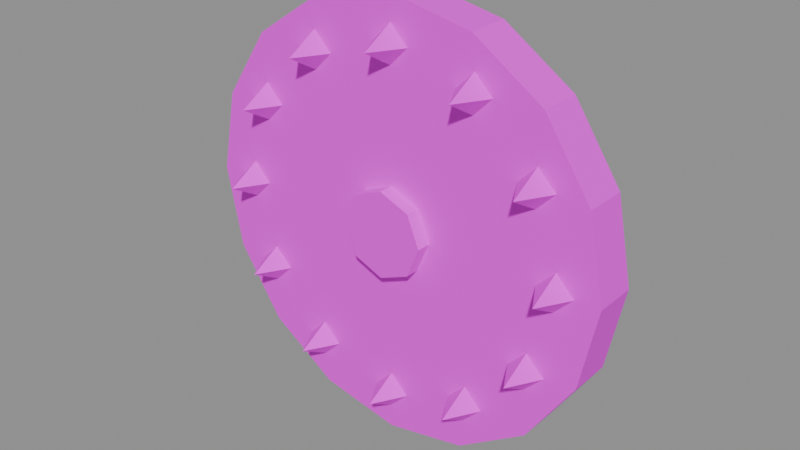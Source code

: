 # Source: mdl_legado_rotor.blend  (saved by Blender 5.3.31; exported with 4.5.12 LTS)
import bpy
from mathutils import Matrix  # noqa: F401  (used for matrix-valued properties, if any)

bpy.ops.wm.read_factory_settings(use_empty=True)
scene = bpy.context.scene
scene.name = 'Scene'

# ---- images (referenced by path relative to the original .blend; pixels are not part of the script)
import os
ASSET_DIR = os.environ.get("B2B_ASSET_DIR", "")  # directory of the original .blend (textures are referenced by path, not embedded)
HERE = os.path.dirname(os.path.abspath(__file__))  # packed textures are extracted next to this script under _unpacked/

def load_image(name, relpath, width, height, colorspace="sRGB"):
    """Load a texture the original file referenced (path relative to the .blend, or extracted next to this script)."""
    p = next((c for c in (os.path.join(HERE, relpath), os.path.join(ASSET_DIR, relpath)) if relpath and os.path.exists(c)), "")
    if p:
        img = bpy.data.images.load(p, check_existing=True)
        img.name = name
    else:  # same state as the original file: an image datablock whose file is absent (Cycles renders it pink)
        img = bpy.data.images.new(name, width, height)
        img.source = "FILE"
        img.filepath = "//" + (relpath or name)
    img.colorspace_settings.name = colorspace
    return img
img_tex_paleta = load_image('tex_paleta', 'tex_paleta.png', 1024, 1024, 'sRGB')

# ---- materials (node trees are filled in below, after node groups)
mat_mat_paleta = bpy.data.materials.new('mat_paleta')

# ---- material node trees
mat_mat_paleta.use_nodes = True; mat_mat_paleta.node_tree.nodes.clear()
_N = mat_mat_paleta.node_tree.nodes; _L = mat_mat_paleta.node_tree.links
n0 = _N.new('ShaderNodeBsdfPrincipled'); n0.name = 'Principled BSDF'; n0.location = (-200, 100)
n0.inputs[2].default_value = 0.8
n0.inputs[10].default_value = 0.005
n1 = _N.new('ShaderNodeOutputMaterial'); n1.name = 'Material Output'; n1.location = (200, 100)
n2 = _N.new('ShaderNodeTexImage'); n2.name = 'Image Texture'; n2.location = (0, 0)
n2.image = img_tex_paleta
n2.interpolation = 'Closest'
_L.new(n0.outputs[0], n1.inputs[0])
_L.new(n2.outputs[0], n0.inputs[0])
n1.is_active_output = True

# ---- meshes
me_cylinder = bpy.data.meshes.new('Cylinder')
me_cylinder.from_pydata([(0.0, 0.06, 1.3), (0.0, -0.06, 1.3), (0.2296, 0.06, 1.254), (0.2296, -0.06, 1.254), (0.4243, 0.06, 1.124), (0.4243, -0.06, 1.124), (0.5543, 0.06, 0.9296), (0.5543, -0.06, 0.9296), (0.6, 0.06, 0.7), (0.6, -0.06, 0.7), (0.5543, 0.06, 0.4704), (0.5543, -0.06, 0.4704), (0.4243, 0.06, 0.2757), (0.4243, -0.06, 0.2757), (0.2296, 0.06, 0.1457), (0.2296, -0.06, 0.1457), (0.0, 0.06, 0.1), (0.0, -0.06, 0.1), (-0.2296, 0.06, 0.1457), (-0.2296, -0.06, 0.1457), (-0.4243, 0.06, 0.2757), (-0.4243, -0.06, 0.2757), (-0.5543, 0.06, 0.4704), (-0.5543, -0.06, 0.4704), (-0.6, 0.06, 0.7), (-0.6, -0.06, 0.7), (-0.5543, 0.06, 0.9296), (-0.5543, -0.06, 0.9296), (-0.4243, 0.06, 1.124), (-0.4243, -0.06, 1.124), (-0.2296, 0.06, 1.254), (-0.2296, -0.06, 1.254), (0.0, 0.1, 0.82), (0.0, -0.1, 0.82), (0.08485, 0.1, 0.7849), (0.08485, -0.1, 0.7849), (0.12, 0.1, 0.7), (0.12, -0.1, 0.7), (0.08485, 0.1, 0.6151), (0.08485, -0.1, 0.6151), (0.0, 0.1, 0.58), (0.0, -0.1, 0.58), (-0.08485, 0.1, 0.6151), (-0.08485, -0.1, 0.6151), (-0.12, 0.1, 0.7), (-0.12, -0.1, 0.7), (-0.08485, 0.1, 0.7849), (-0.08485, -0.1, 0.7849), (0.48, -0.01, 0.78), (0.56, -0.01, 0.7), (0.48, -0.01, 0.62), (0.4, -0.01, 0.7), (0.48, -0.15, 0.7), (0.4157, -0.01, 1.02), (0.4957, -0.01, 0.94), (0.4157, -0.01, 0.86), (0.3357, -0.01, 0.94), (0.4157, -0.15, 0.94), (0.24, -0.01, 1.196), (0.32, -0.01, 1.116), (0.24, -0.01, 1.036), (0.16, -0.01, 1.116), (0.24, -0.15, 1.116), (2.939e-17, -0.01, 1.26), (0.08, -0.01, 1.18), (2.939e-17, -0.01, 1.1), (-0.08, -0.01, 1.18), (2.939e-17, -0.15, 1.18), (-0.24, -0.01, 1.196), (-0.16, -0.01, 1.116), (-0.24, -0.01, 1.036), (-0.32, -0.01, 1.116), (-0.24, -0.15, 1.116), (-0.4157, -0.01, 1.02), (-0.3357, -0.01, 0.94), (-0.4157, -0.01, 0.86), (-0.4957, -0.01, 0.94), (-0.4157, -0.15, 0.94), (-0.48, -0.01, 0.78), (-0.4, -0.01, 0.7), (-0.48, -0.01, 0.62), (-0.56, -0.01, 0.7), (-0.48, -0.15, 0.7), (-0.4157, -0.01, 0.54), (-0.3357, -0.01, 0.46), (-0.4157, -0.01, 0.38), (-0.4957, -0.01, 0.46), (-0.4157, -0.15, 0.46), (-0.24, -0.01, 0.3643), (-0.16, -0.01, 0.2843), (-0.24, -0.01, 0.2043), (-0.32, -0.01, 0.2843), (-0.24, -0.15, 0.2843), (-8.817e-17, -0.01, 0.3), (0.08, -0.01, 0.22), (-8.817e-17, -0.01, 0.14), (-0.08, -0.01, 0.22), (-8.817e-17, -0.15, 0.22), (0.24, -0.01, 0.3643), (0.32, -0.01, 0.2843), (0.24, -0.01, 0.2043), (0.16, -0.01, 0.2843), (0.24, -0.15, 0.2843), (0.4157, -0.01, 0.54), (0.4957, -0.01, 0.46), (0.4157, -0.01, 0.38), (0.3357, -0.01, 0.46), (0.4157, -0.15, 0.46)], [], [(0, 1, 3, 2), (2, 3, 5, 4), (4, 5, 7, 6), (6, 7, 9, 8), (8, 9, 11, 10), (10, 11, 13, 12), (12, 13, 15, 14), (14, 15, 17, 16), (16, 17, 19, 18), (18, 19, 21, 20), (20, 21, 23, 22), (22, 23, 25, 24), (24, 25, 27, 26), (26, 27, 29, 28), (3, 1, 31, 29, 27, 25, 23, 21, 19, 17, 15, 13, 11, 9, 7, 5), (28, 29, 31, 30), (30, 31, 1, 0), (0, 2, 4, 6, 8, 10, 12, 14, 16, 18, 20, 22, 24, 26, 28, 30), (32, 33, 35, 34), (34, 35, 37, 36), (36, 37, 39, 38), (38, 39, 41, 40), (40, 41, 43, 42), (42, 43, 45, 44), (35, 33, 47, 45, 43, 41, 39, 37), (44, 45, 47, 46), (46, 47, 33, 32), (32, 34, 36, 38, 40, 42, 44, 46), (48, 52, 49), (49, 52, 50), (48, 49, 50, 51), (50, 52, 51), (51, 52, 48), (53, 57, 54), (54, 57, 55), (53, 54, 55, 56), (55, 57, 56), (56, 57, 53), (58, 62, 59), (59, 62, 60), (58, 59, 60, 61), (60, 62, 61), (61, 62, 58), (63, 67, 64), (64, 67, 65), (63, 64, 65, 66), (65, 67, 66), (66, 67, 63), (68, 72, 69), (69, 72, 70), (68, 69, 70, 71), (70, 72, 71), (71, 72, 68), (73, 77, 74), (74, 77, 75), (73, 74, 75, 76), (75, 77, 76), (76, 77, 73), (78, 82, 79), (79, 82, 80), (78, 79, 80, 81), (80, 82, 81), (81, 82, 78), (83, 87, 84), (84, 87, 85), (83, 84, 85, 86), (85, 87, 86), (86, 87, 83), (88, 92, 89), (89, 92, 90), (88, 89, 90, 91), (90, 92, 91), (91, 92, 88), (93, 97, 94), (94, 97, 95), (93, 94, 95, 96), (95, 97, 96), (96, 97, 93), (98, 102, 99), (99, 102, 100), (98, 99, 100, 101), (100, 102, 101), (101, 102, 98), (103, 107, 104), (104, 107, 105), (103, 104, 105, 106), (105, 107, 106), (106, 107, 103)])
_uv = me_cylinder.uv_layers.new(name='UVMap')
_uv.uv.foreach_set('vector', [0.625, 0.125, 0.625, 0.125, 0.625, 0.125, 0.625, 0.125, 0.625, 0.125, 0.625, 0.125, 0.625, 0.125, 0.625, 0.125, 0.625, 0.125, 0.625, 0.125, 0.625, 0.125, 0.625, 0.125, 0.625, 0.125, 0.625, 0.125, 0.625, 0.125, 0.625, 0.125, 0.625, 0.125, 0.625, 0.125, 0.625, 0.125, 0.625, 0.125, 0.625, 0.125, 0.625, 0.125, 0.625, 0.125, 0.625, 0.125, 0.625, 0.125, 0.625, 0.125, 0.625, 0.125, 0.625, 0.125, 0.625, 0.125, 0.625, 0.125, 0.625, 0.125, 0.625, 0.125, 0.625, 0.125, 0.625, 0.125, 0.625, 0.125, 0.625, 0.125, 0.625, 0.125, 0.625, 0.125, 0.625, 0.125, 0.625, 0.125, 0.625, 0.125, 0.625, 0.125, 0.625, 0.125, 0.625, 0.125, 0.625, 0.125, 0.625, 0.125, 0.625, 0.125, 0.625, 0.125, 0.625, 0.125, 0.625, 0.125, 0.625, 0.125, 0.625, 0.125, 0.625, 0.125, 0.625, 0.125, 0.625, 0.125, 0.625, 0.125, 0.625, 0.125, 0.625, 0.125, 0.625, 0.125, 0.625, 0.125, 0.625, 0.125, 0.625, 0.125, 0.625, 0.125, 0.625, 0.125, 0.625, 0.125, 0.625, 0.125, 0.625, 0.125, 0.625, 0.125, 0.625, 0.125, 0.625, 0.125, 0.625, 0.125, 0.625, 0.125, 0.625, 0.125, 0.625, 0.125, 0.625, 0.125, 0.625, 0.125, 0.625, 0.125, 0.625, 0.125, 0.625, 0.125, 0.625, 0.125, 0.625, 0.125, 0.625, 0.125, 0.625, 0.125, 0.625, 0.125, 0.625, 0.125, 0.625, 0.125, 0.625, 0.125, 0.625, 0.125, 0.625, 0.125, 0.625, 0.125, 0.625, 0.125, 0.625, 0.125, 0.625, 0.125, 0.625, 0.125, 0.625, 0.125, 0.625, 0.125, 0.625, 0.375, 0.625, 0.375, 0.625, 0.375, 0.625, 0.375, 0.625, 0.375, 0.625, 0.375, 0.625, 0.375, 0.625, 0.375, 0.625, 0.375, 0.625, 0.375, 0.625, 0.375, 0.625, 0.375, 0.625, 0.375, 0.625, 0.375, 0.625, 0.375, 0.625, 0.375, 0.625, 0.375, 0.625, 0.375, 0.625, 0.375, 0.625, 0.375, 0.625, 0.375, 0.625, 0.375, 0.625, 0.375, 0.625, 0.375, 0.625, 0.375, 0.625, 0.375, 0.625, 0.375, 0.625, 0.375, 0.625, 0.375, 0.625, 0.375, 0.625, 0.375, 0.625, 0.375, 0.625, 0.375, 0.625, 0.375, 0.625, 0.375, 0.625, 0.375, 0.625, 0.375, 0.625, 0.375, 0.625, 0.375, 0.625, 0.375, 0.625, 0.375, 0.625, 0.375, 0.625, 0.375, 0.625, 0.375, 0.625, 0.375, 0.625, 0.375, 0.625, 0.375, 0.625, 0.375, 0.125, 0.625, 0.125, 0.625, 0.125, 0.625, 0.125, 0.625, 0.125, 0.625, 0.125, 0.625, 0.125, 0.625, 0.125, 0.625, 0.125, 0.625, 0.125, 0.625, 0.125, 0.625, 0.125, 0.625, 0.125, 0.625, 0.125, 0.625, 0.125, 0.625, 0.125, 0.625, 0.375, 0.625, 0.375, 0.625, 0.375, 0.625, 0.375, 0.625, 0.375, 0.625, 0.375, 0.625, 0.375, 0.625, 0.375, 0.625, 0.375, 0.625, 0.375, 0.625, 0.375, 0.625, 0.375, 0.625, 0.375, 0.625, 0.375, 0.625, 0.375, 0.625, 0.375, 0.625, 0.625, 0.375, 0.625, 0.375, 0.625, 0.375, 0.625, 0.375, 0.625, 0.375, 0.625, 0.375, 0.625, 0.375, 0.625, 0.375, 0.625, 0.375, 0.625, 0.375, 0.625, 0.375, 0.625, 0.375, 0.625, 0.375, 0.625, 0.375, 0.625, 0.375, 0.625, 0.375, 0.625, 0.625, 0.625, 0.625, 0.625, 0.625, 0.625, 0.625, 0.625, 0.625, 0.625, 0.625, 0.625, 0.625, 0.625, 0.625, 0.625, 0.625, 0.625, 0.625, 0.625, 0.625, 0.625, 0.625, 0.625, 0.625, 0.625, 0.625, 0.625, 0.625, 0.625, 0.625, 0.125, 0.875, 0.125, 0.875, 0.125, 0.875, 0.125, 0.875, 0.125, 0.875, 0.125, 0.875, 0.125, 0.875, 0.125, 0.875, 0.125, 0.875, 0.125, 0.875, 0.125, 0.875, 0.125, 0.875, 0.125, 0.875, 0.125, 0.875, 0.125, 0.875, 0.125, 0.875, 0.625, 0.875, 0.625, 0.875, 0.625, 0.875, 0.625, 0.875, 0.625, 0.875, 0.625, 0.875, 0.625, 0.875, 0.625, 0.875, 0.625, 0.875, 0.625, 0.875, 0.625, 0.875, 0.625, 0.875, 0.625, 0.875, 0.625, 0.875, 0.625, 0.875, 0.625, 0.875, 0.125, 0.625, 0.125, 0.625, 0.125, 0.625, 0.125, 0.625, 0.125, 0.625, 0.125, 0.625, 0.125, 0.625, 0.125, 0.625, 0.125, 0.625, 0.125, 0.625, 0.125, 0.625, 0.125, 0.625, 0.125, 0.625, 0.125, 0.625, 0.125, 0.625, 0.125, 0.625, 0.375, 0.625, 0.375, 0.625, 0.375, 0.625, 0.375, 0.625, 0.375, 0.625, 0.375, 0.625, 0.375, 0.625, 0.375, 0.625, 0.375, 0.625, 0.375, 0.625, 0.375, 0.625, 0.375, 0.625, 0.375, 0.625, 0.375, 0.625, 0.375, 0.625, 0.375, 0.625, 0.625, 0.375, 0.625, 0.375, 0.625, 0.375, 0.625, 0.375, 0.625, 0.375, 0.625, 0.375, 0.625, 0.375, 0.625, 0.375, 0.625, 0.375, 0.625, 0.375, 0.625, 0.375, 0.625, 0.375, 0.625, 0.375, 0.625, 0.375, 0.625, 0.375, 0.625, 0.375, 0.625, 0.625, 0.625, 0.625, 0.625, 0.625, 0.625, 0.625, 0.625, 0.625, 0.625, 0.625, 0.625, 0.625, 0.625, 0.625, 0.625, 0.625, 0.625, 0.625, 0.625, 0.625, 0.625, 0.625, 0.625, 0.625, 0.625, 0.625, 0.625, 0.625, 0.625, 0.625, 0.125, 0.875, 0.125, 0.875, 0.125, 0.875, 0.125, 0.875, 0.125, 0.875, 0.125, 0.875, 0.125, 0.875, 0.125, 0.875, 0.125, 0.875, 0.125, 0.875, 0.125, 0.875, 0.125, 0.875, 0.125, 0.875, 0.125, 0.875, 0.125, 0.875, 0.125, 0.875, 0.625, 0.875, 0.625, 0.875, 0.625, 0.875, 0.625, 0.875, 0.625, 0.875, 0.625, 0.875, 0.625, 0.875, 0.625, 0.875, 0.625, 0.875, 0.625, 0.875, 0.625, 0.875, 0.625, 0.875, 0.625, 0.875, 0.625, 0.875, 0.625, 0.875, 0.625, 0.875])
me_cylinder.materials.append(mat_mat_paleta)
me_cylinder.update()

# ---- objects
ob_mdl_legado_rotor = bpy.data.objects.new('mdl_legado_rotor', me_cylinder)

# ---- transforms, parenting, visibility, modifiers, constraints
ob_mdl_legado_rotor.location = (0.0, 0.0, 0.0)

# ---- collection membership
scene.collection.objects.link(ob_mdl_legado_rotor)

# ---- scene / render settings (as saved in the file)
scene.frame_start = 1; scene.frame_end = 250; scene.frame_set(1)
scene.render.engine = 'BLENDER_EEVEE_NEXT'
scene.render.bake_bias = 0.0
scene.render.bake_samples = 0
scene.render.compositor_device = 'GPU'
scene.eevee.use_volume_custom_range = False
scene.eevee.fast_gi_thickness_near = 0.1
scene.eevee.fast_gi_thickness_far = 0.0
scene.eevee.ray_tracing_options.screen_trace_thickness = 0.1
bpy.context.view_layer.update()

# ---- added for rendering (the .blend has no active camera and no usable light): camera, sun + grey world if the file has none
cam_auto = bpy.data.cameras.new('AutoCamera')
cam_auto.lens = 50.0
cam_auto.sensor_width = 36.0
cam_auto.clip_end = 1000.0
ob_auto_camera = bpy.data.objects.new('AutoCamera', cam_auto)
scene.collection.objects.link(ob_auto_camera)
ob_auto_camera.location = (1.5871, -1.92953, 1.96968)
ob_auto_camera.rotation_euler = (1.09748, -7.21219e-08, 0.694738)
scene.camera = ob_auto_camera
light_auto_sun = bpy.data.lights.new('AutoSun', 'SUN')
light_auto_sun.energy = 3.0
light_auto_sun.angle = 0.0523599
ob_auto_sun = bpy.data.objects.new('AutoSun', light_auto_sun)
scene.collection.objects.link(ob_auto_sun)
ob_auto_sun.rotation_euler = (0.872665, 0.174533, 0.523599)
if scene.world is None:
    world_auto = bpy.data.worlds.new('AutoWorld')
    world_auto.color = (0.3, 0.3, 0.3)
    scene.world = world_auto
bpy.context.view_layer.update()
